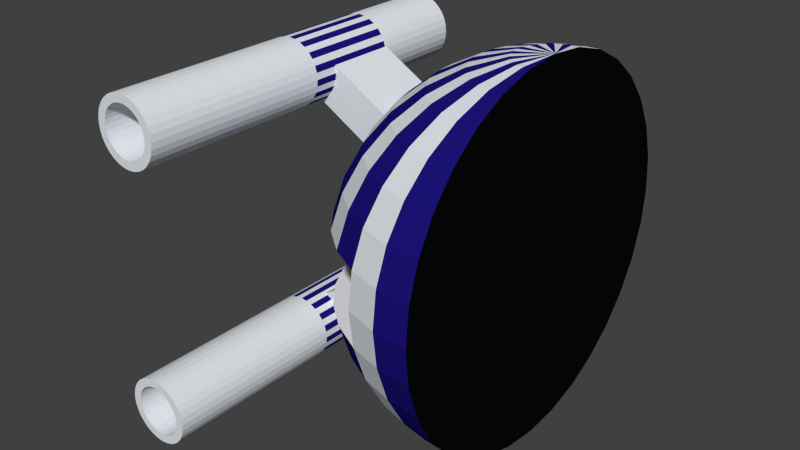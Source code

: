 # Source: RightSideOfGrundReal.blend  (saved by Blender 2.73.0; exported with 4.5.12 LTS)
import bpy
from mathutils import Matrix  # noqa: F401  (used for matrix-valued properties, if any)

bpy.ops.wm.read_factory_settings(use_empty=True)
scene = bpy.context.scene
scene.name = 'Scene'

# ---- collections
col_collection_1 = bpy.data.collections.new('Collection 1'); scene.collection.children.link(col_collection_1)

# ---- materials (node trees are filled in below, after node groups)
mat_body = bpy.data.materials.new('Body')
mat_body.alpha_threshold = 0.0
mat_body.use_transparent_shadow = False
mat_body.diffuse_color = (0.7743, 0.814, 0.855, 1.0)
mat_body.roughness = 0.5
mat_red = bpy.data.materials.new('red')
mat_red.alpha_threshold = 0.0
mat_red.use_transparent_shadow = False
mat_red.diffuse_color = (0.8, 0.01357, 0.01357, 1.0)
mat_red.roughness = 0.5
mat_black = bpy.data.materials.new('black')
mat_black.alpha_threshold = 0.0
mat_black.use_transparent_shadow = False
mat_black.diffuse_color = (0.003096, 0.003096, 0.003096, 1.0)
mat_black.roughness = 0.5
mat_navy = bpy.data.materials.new('navy')
mat_navy.alpha_threshold = 0.0
mat_navy.use_transparent_shadow = False
mat_navy.diffuse_color = (0.01234, 0.006934, 0.1902, 1.0)
mat_navy.roughness = 0.5

# ---- material node trees

# ---- world
world_world = bpy.data.worlds.new('World'); scene.world = world_world
world_world.color = (0.05088, 0.05088, 0.05088)
world_world.use_sun_shadow = False
world_world.sun_shadow_jitter_overblur = 0.0
world_world.cycles.sampling_method = 'MANUAL'
world_world.cycles.sample_map_resolution = 256

# ---- meshes
me_sphere_001 = bpy.data.meshes.new('Sphere.001')
me_sphere_001.from_pydata([(1.208, 3.576e-07, 0.9808), (1.02, 3.278e-07, 0.9239), (0.8474, 3.278e-07, 0.8315), (0.6958, 2.98e-07, 0.7071), (0.5715, 2.98e-07, 0.5556), (0.4791, 2.98e-07, 0.3827), (0.4222, 2.682e-07, 0.1951), (0.7438, -0.5556, 6.706e-08), (0.4222, 2.682e-07, -0.1951), (0.4791, 2.98e-07, -0.3827), (0.5715, 2.98e-07, -0.5556), (0.6958, 2.98e-07, -0.7071), (0.8474, 3.278e-07, -0.8315), (1.02, 3.278e-07, -0.9239), (1.208, 3.576e-07, -0.9808), (1.212, -0.03806, 0.9808), (1.028, -0.07466, 0.9239), (0.8581, -0.1084, 0.8315), (0.7094, -0.1379, 0.7071), (0.5875, -0.1622, 0.5556), (0.4968, -0.1802, 0.3827), (0.441, -0.1913, 0.1951), (0.7597, -0.5449, 0.1951), (0.441, -0.1913, -0.1951), (0.4968, -0.1802, -0.3827), (0.5875, -0.1622, -0.5556), (0.7094, -0.1379, -0.7071), (0.8581, -0.1084, -0.8315), (1.028, -0.07466, -0.9239), (1.212, -0.03806, -0.9808), (1.223, -0.07466, 0.9808), (1.049, -0.1464, 0.9239), (0.8897, -0.2126, 0.8315), (0.7497, -0.2706, 0.7071), (0.6348, -0.3182, 0.5556), (0.5494, -0.3536, 0.3827), (0.4968, -0.3753, 0.1951), (0.6691, -0.3753, -0.1951), (0.4968, -0.3753, -0.1951), (0.5494, -0.3536, -0.3827), (0.6348, -0.3182, -0.5556), (0.7497, -0.2706, -0.7071), (0.8897, -0.2126, -0.8315), (1.049, -0.1464, -0.9239), (1.223, -0.07466, -0.9808), (1.241, -0.1084, 0.9808), (1.085, -0.2126, 0.9239), (0.941, -0.3087, 0.8315), (0.815, -0.3928, 0.7071), (0.7116, -0.4619, 0.5556), (0.6348, -0.5133, 0.3827), (0.5875, -0.5449, 0.1951), (0.6513, -0.3827, 6.706e-08), (0.5875, -0.5449, -0.1951), (0.6348, -0.5133, -0.3827), (0.7116, -0.4619, -0.5556), (0.815, -0.3928, -0.7071), (0.941, -0.3087, -0.8315), (1.085, -0.2126, -0.9239), (1.241, -0.1084, -0.9808), (1.265, -0.1379, 0.9808), (1.132, -0.2706, 0.9239), (1.01, -0.3928, 0.8315), (0.903, -0.5, 0.7071), (0.815, -0.5879, 0.5556), (0.7497, -0.6533, 0.3827), (0.7094, -0.6935, 0.1951), (0.6691, -0.3753, 0.1951), (0.7094, -0.6935, -0.1951), (0.7497, -0.6533, -0.3827), (0.815, -0.5879, -0.5556), (0.903, -0.5, -0.7071), (1.01, -0.3928, -0.8315), (1.132, -0.2706, -0.9239), (1.265, -0.1379, -0.9808), (1.295, -0.1622, 0.9808), (1.19, -0.3182, 0.9239), (1.094, -0.4619, 0.8315), (1.01, -0.5879, 0.7071), (0.941, -0.6913, 0.5556), (0.8897, -0.7682, 0.3827), (0.8581, -0.8155, 0.1951), (0.6133, -0.1913, -0.1951), (0.8581, -0.8155, -0.1951), (0.8897, -0.7682, -0.3827), (0.941, -0.6913, -0.5556), (1.01, -0.5879, -0.7071), (1.094, -0.4619, -0.8315), (1.19, -0.3182, -0.9239), (1.295, -0.1622, -0.9808), (1.328, -0.1802, 0.9808), (1.257, -0.3536, 0.9239), (1.19, -0.5133, 0.8315), (1.132, -0.6533, 0.7071), (1.085, -0.7682, 0.5556), (1.049, -0.8536, 0.3827), (1.028, -0.9061, 0.1951), (1.02, -0.9239, 7.823e-08), (1.028, -0.9061, -0.1951), (1.049, -0.8536, -0.3827), (1.085, -0.7682, -0.5556), (1.132, -0.6533, -0.7071), (1.19, -0.5133, -0.8315), (1.257, -0.3536, -0.9239), (1.328, -0.1802, -0.9808), (1.365, -0.1913, 0.9808), (1.328, -0.3753, 0.9239), (1.295, -0.5449, 0.8315), (1.265, -0.6935, 0.7071), (1.241, -0.8155, 0.5556), (1.223, -0.9061, 0.3827), (1.212, -0.9619, 0.1951), (1.208, -0.9808, 7.823e-08), (1.212, -0.9619, -0.1951), (1.223, -0.9061, -0.3827), (1.241, -0.8155, -0.5556), (1.265, -0.6935, -0.7071), (1.295, -0.5449, -0.8315), (1.328, -0.3753, -0.9239), (1.365, -0.1913, -0.9808), (1.403, -0.1951, 0.9808), (1.403, -0.3827, 0.9239), (1.403, -0.5556, 0.8315), (1.403, -0.7071, 0.7071), (1.403, -0.8315, 0.5556), (1.403, -0.9239, 0.3827), (1.403, -0.9808, 0.1951), (1.403, -1.0, 7.823e-08), (1.403, -0.9808, -0.1951), (1.403, -0.9239, -0.3827), (1.403, -0.8315, -0.5556), (1.403, -0.7071, -0.7071), (1.403, -0.5556, -0.8315), (1.403, -0.3827, -0.9239), (1.403, -0.1951, -0.9808), (1.403, 3.576e-07, -1.0), (1.403, 0.1951, 0.9808), (1.403, 0.3827, 0.9239), (1.403, 0.5556, 0.8315), (1.403, 0.7071, 0.7071), (1.403, 0.8315, 0.5556), (1.403, 0.9239, 0.3827), (1.403, 0.9808, 0.1951), (1.403, 1.0, 7.823e-08), (1.403, 0.9808, -0.1951), (1.403, 0.9239, -0.3827), (1.403, 0.8315, -0.5556), (1.403, 0.7071, -0.7071), (1.403, 0.5556, -0.8315), (1.403, 0.3827, -0.9239), (1.403, 0.1951, -0.9808), (1.365, 0.1913, 0.9808), (1.328, 0.3753, 0.9239), (1.295, 0.5449, 0.8315), (1.265, 0.6935, 0.7071), (1.241, 0.8155, 0.5556), (1.223, 0.9061, 0.3827), (1.212, 0.9619, 0.1951), (1.208, 0.9808, 7.823e-08), (1.212, 0.9619, -0.1951), (1.223, 0.9061, -0.3827), (1.241, 0.8155, -0.5556), (1.265, 0.6935, -0.7071), (1.295, 0.5449, -0.8315), (1.328, 0.3753, -0.9239), (1.365, 0.1913, -0.9808), (1.328, 0.1802, 0.9808), (1.257, 0.3536, 0.9239), (1.19, 0.5133, 0.8315), (1.132, 0.6533, 0.7071), (1.085, 0.7682, 0.5556), (1.049, 0.8536, 0.3827), (1.028, 0.9061, 0.1951), (1.02, 0.9239, 7.823e-08), (1.028, 0.9061, -0.1951), (1.049, 0.8536, -0.3827), (1.085, 0.7682, -0.5556), (1.132, 0.6533, -0.7071), (1.19, 0.5133, -0.8315), (1.257, 0.3536, -0.9239), (1.328, 0.1802, -0.9808), (1.295, 0.1622, 0.9808), (1.19, 0.3182, 0.9239), (1.094, 0.4619, 0.8315), (1.01, 0.5879, 0.7071), (0.941, 0.6913, 0.5556), (0.8897, 0.7682, 0.3827), (0.8581, 0.8155, 0.1951), (0.5944, -0.1951, 6.706e-08), (0.8581, 0.8155, -0.1951), (0.8897, 0.7682, -0.3827), (0.941, 0.6913, -0.5556), (1.01, 0.5879, -0.7071), (1.094, 0.4619, -0.8315), (1.19, 0.3182, -0.9239), (1.295, 0.1622, -0.9808), (1.265, 0.138, 0.9808), (1.132, 0.2706, 0.9239), (1.01, 0.3928, 0.8315), (0.903, 0.5, 0.7071), (0.815, 0.5879, 0.5556), (0.7497, 0.6533, 0.3827), (0.7094, 0.6935, 0.1951), (0.6133, -0.1913, 0.1951), (0.7094, 0.6935, -0.1951), (0.7497, 0.6533, -0.3827), (0.815, 0.5879, -0.5556), (0.903, 0.5, -0.7071), (1.01, 0.3928, -0.8315), (1.132, 0.2706, -0.9239), (1.265, 0.138, -0.9808), (1.241, 0.1084, 0.9808), (1.085, 0.2126, 0.9239), (0.941, 0.3087, 0.8315), (0.815, 0.3928, 0.7071), (0.7116, 0.4619, 0.5556), (0.6348, 0.5133, 0.3827), (0.5875, 0.5449, 0.1951), (0.5944, 2.682e-07, -0.1951), (0.5875, 0.5449, -0.1951), (0.6348, 0.5133, -0.3827), (0.7116, 0.4619, -0.5556), (0.815, 0.3928, -0.7071), (0.941, 0.3087, -0.8315), (1.085, 0.2126, -0.9239), (1.241, 0.1084, -0.9808), (1.403, 4.768e-07, 1.0), (1.223, 0.07466, 0.9808), (1.049, 0.1464, 0.9239), (0.8897, 0.2126, 0.8315), (0.7497, 0.2706, 0.7071), (0.6348, 0.3182, 0.5556), (0.5494, 0.3536, 0.3827), (0.4968, 0.3753, 0.1951), (0.5752, 2.682e-07, 6.706e-08), (0.4968, 0.3753, -0.1951), (0.5494, 0.3536, -0.3827), (0.6348, 0.3182, -0.5556), (0.7497, 0.2706, -0.7071), (0.8897, 0.2126, -0.8315), (1.049, 0.1464, -0.9239), (1.223, 0.07466, -0.9808), (1.212, 0.03806, 0.9808), (1.028, 0.07466, 0.9239), (0.8581, 0.1084, 0.8315), (0.7094, 0.1379, 0.7071), (0.5875, 0.1622, 0.5556), (0.4968, 0.1802, 0.3827), (0.441, 0.1913, 0.1951), (0.5944, 2.682e-07, 0.1951), (0.441, 0.1913, -0.1951), (0.4968, 0.1802, -0.3827), (0.5875, 0.1622, -0.5556), (0.7094, 0.1379, -0.7071), (0.8581, 0.1084, -0.8315), (1.028, 0.07466, -0.9239), (1.212, 0.03806, -0.9808), (0.7283, -0.1868, 0.243), (0.7283, 0.1923, 0.243), (0.06007, 0.1923, 0.6288), (0.06007, -0.1868, 0.6288), (0.8387, -0.1868, 0.4342), (0.8387, 0.1923, 0.4342), (0.1705, 0.1923, 0.82), (0.1705, -0.1868, 0.82), (0.8387, -0.1868, -0.4375), (0.8387, 0.1923, -0.4375), (0.1705, 0.1923, -0.8233), (0.1705, -0.1868, -0.8233), (0.7283, -0.1868, -0.2463), (0.7283, 0.1923, -0.2463), (0.06007, 0.1923, -0.6321), (0.06007, -0.1868, -0.6321), (0.1152, -0.3154, 0.89), (0.1152, 0.1846, 0.89), (0.1152, 0.6846, 0.89), (0.1152, -1.315, 0.89), (0.08071, 0.6846, 0.8866), (0.08071, -1.315, 0.8866), (0.04756, 0.6846, 0.8765), (0.04756, -1.315, 0.8765), (0.01701, 0.6846, 0.8602), (0.01701, -1.315, 0.8602), (-0.009766, 0.6846, 0.8382), (-0.009766, -1.315, 0.8382), (-0.03174, 0.6846, 0.8114), (-0.03174, -1.315, 0.8114), (-0.04807, 0.6846, 0.7809), (-0.04807, -1.315, 0.7809), (-0.05813, 0.6846, 0.7478), (-0.05813, -1.315, 0.7478), (-0.06152, 0.6846, 0.7133), (-0.06152, -1.315, 0.7133), (-0.05813, 0.6846, 0.6788), (-0.05813, -1.315, 0.6788), (-0.04807, 0.6846, 0.6457), (-0.04807, -1.315, 0.6457), (-0.03174, 0.6846, 0.6151), (-0.03174, -1.315, 0.6151), (-0.009766, 0.6846, 0.5883), (-0.009766, -1.315, 0.5883), (0.01701, 0.6846, 0.5663), (0.01701, -1.315, 0.5663), (0.04756, 0.6846, 0.55), (0.04756, -1.315, 0.55), (0.08071, 0.6846, 0.54), (0.08071, -1.315, 0.54), (0.1152, 0.6846, 0.5366), (0.1152, -1.315, 0.5366), (0.1497, 0.6846, 0.54), (0.1497, -1.315, 0.54), (0.1828, 0.6846, 0.55), (0.1828, -1.315, 0.55), (0.2134, 0.6846, 0.5663), (0.2134, -1.315, 0.5663), (0.2401, 0.6846, 0.5883), (0.2401, -1.315, 0.5883), (0.2621, 0.6846, 0.6151), (0.2621, -1.315, 0.6151), (0.2784, 0.6846, 0.6457), (0.2784, -1.315, 0.6457), (0.2885, 0.6846, 0.6788), (0.2885, -1.315, 0.6788), (0.2919, 0.6846, 0.7133), (0.2919, -1.315, 0.7133), (0.2885, 0.6846, 0.7478), (0.2885, -1.315, 0.7478), (0.2784, 0.6846, 0.7809), (0.2784, -1.315, 0.7809), (0.2621, 0.6846, 0.8115), (0.2621, -1.315, 0.8115), (0.2401, 0.6846, 0.8382), (0.2401, -1.315, 0.8382), (0.2134, 0.6846, 0.8602), (0.2134, -1.315, 0.8602), (0.1828, 0.6846, 0.8765), (0.1828, -1.315, 0.8765), (0.1497, 0.6846, 0.8866), (0.1497, -1.315, 0.8866), (0.1152, -0.8154, 0.89), (0.08071, -0.8154, 0.8866), (0.08071, -0.3154, 0.8866), (0.08071, 0.1846, 0.8866), (0.04756, -0.8154, 0.8765), (0.04756, -0.3154, 0.8765), (0.04756, 0.1846, 0.8765), (0.01701, -0.8154, 0.8602), (0.01701, -0.3154, 0.8602), (0.01701, 0.1846, 0.8602), (-0.009766, -0.8154, 0.8382), (-0.009766, -0.3154, 0.8382), (-0.009766, 0.1846, 0.8382), (-0.03174, -0.8154, 0.8114), (-0.03174, -0.3154, 0.8114), (-0.03174, 0.1846, 0.8114), (-0.04807, -0.8154, 0.7809), (-0.04807, -0.3154, 0.7809), (-0.04807, 0.1846, 0.7809), (-0.05813, -0.8154, 0.7478), (-0.05813, -0.3154, 0.7478), (-0.05813, 0.1846, 0.7478), (-0.06152, -0.8154, 0.7133), (-0.06152, -0.3154, 0.7133), (-0.06152, 0.1846, 0.7133), (-0.05813, -0.8154, 0.6788), (-0.05813, -0.3154, 0.6788), (-0.05813, 0.1846, 0.6788), (-0.04807, -0.8154, 0.6457), (-0.04807, -0.3154, 0.6457), (-0.04807, 0.1846, 0.6457), (-0.03174, -0.8154, 0.6151), (-0.03174, -0.3154, 0.6151), (-0.03174, 0.1846, 0.6151), (-0.009766, -0.8154, 0.5883), (-0.009766, -0.3154, 0.5883), (-0.009766, 0.1846, 0.5883), (0.01701, -0.8154, 0.5663), (0.01701, -0.3154, 0.5663), (0.01701, 0.1846, 0.5663), (0.04756, -0.8154, 0.55), (0.04756, -0.3154, 0.55), (0.04756, 0.1846, 0.55), (0.08071, -0.8154, 0.54), (0.08071, -0.3154, 0.54), (0.08071, 0.1846, 0.54), (0.1152, -0.8154, 0.5366), (0.1152, -0.3154, 0.5366), (0.1152, 0.1846, 0.5366), (0.1497, -0.8154, 0.54), (0.1497, -0.3154, 0.54), (0.1497, 0.1846, 0.54), (0.1828, -0.8154, 0.55), (0.1828, -0.3154, 0.55), (0.1828, 0.1846, 0.55), (0.2134, -0.8154, 0.5663), (0.2134, -0.3154, 0.5663), (0.2134, 0.1846, 0.5663), (0.2401, -0.8154, 0.5883), (0.2401, -0.3154, 0.5883), (0.2401, 0.1846, 0.5883), (0.2621, -0.8154, 0.6151), (0.2621, -0.3154, 0.6151), (0.2621, 0.1846, 0.6151), (0.2784, -0.8154, 0.6457), (0.2784, -0.3154, 0.6457), (0.2784, 0.1846, 0.6457), (0.2885, -0.8154, 0.6788), (0.2885, -0.3154, 0.6788), (0.2885, 0.1846, 0.6788), (0.2919, -0.8154, 0.7133), (0.2919, -0.3154, 0.7133), (0.2919, 0.1846, 0.7133), (0.2885, -0.8154, 0.7478), (0.2885, -0.3154, 0.7478), (0.2885, 0.1846, 0.7478), (0.2784, -0.8154, 0.7809), (0.2784, -0.3154, 0.7809), (0.2784, 0.1846, 0.7809), (0.2621, -0.8154, 0.8115), (0.2621, -0.3154, 0.8115), (0.2621, 0.1846, 0.8115), (0.2401, -0.8154, 0.8382), (0.2401, -0.3154, 0.8382), (0.2401, 0.1846, 0.8382), (0.2134, -0.8154, 0.8602), (0.2134, -0.3154, 0.8602), (0.2134, 0.1846, 0.8602), (0.1828, -0.8154, 0.8765), (0.1828, -0.3154, 0.8765), (0.1828, 0.1846, 0.8765), (0.1497, -0.8154, 0.8866), (0.1497, -0.3154, 0.8866), (0.1497, 0.1846, 0.8866), (0.141, -0.2339, -0.6086), (0.1659, -0.2339, -0.6161), (0.1888, -0.2339, -0.6284), (0.2089, -0.2339, -0.6448), (0.2254, -0.2339, -0.6649), (0.2376, -0.2339, -0.6878), (0.2451, -0.2339, -0.7127), (0.2477, -0.2339, -0.7385), (0.2451, -0.2339, -0.7644), (0.2376, -0.2339, -0.7893), (0.2254, -0.2339, -0.8122), (0.2089, -0.2339, -0.8322), (0.1888, -0.2339, -0.8487), (0.1659, -0.2339, -0.861), (0.141, -0.2339, -0.8685), (0.1152, -0.2339, -0.8711), (0.08933, -0.2339, -0.8685), (0.06448, -0.2339, -0.861), (0.04157, -0.2339, -0.8487), (0.02149, -0.2339, -0.8322), (0.005009, -0.2339, -0.8122), (-0.007236, -0.2339, -0.7893), (-0.01478, -0.2339, -0.7644), (-0.01732, -0.2339, -0.7385), (-0.01478, -0.2339, -0.7127), (-0.007236, -0.2339, -0.6878), (0.005009, -0.2339, -0.6649), (0.02149, -0.2339, -0.6448), (0.04157, -0.2339, -0.6284), (0.06448, -0.2339, -0.6161), (0.08933, -0.2339, -0.6086), (0.1152, -0.2339, -0.606), (0.141, -1.315, -0.6086), (0.1659, -1.315, -0.6161), (0.1888, -1.315, -0.6284), (0.2089, -1.315, -0.6448), (0.2254, -1.315, -0.6649), (0.2376, -1.315, -0.6878), (0.2451, -1.315, -0.7127), (0.2477, -1.315, -0.7385), (0.2451, -1.315, -0.7644), (0.2376, -1.315, -0.7893), (0.2254, -1.315, -0.8122), (0.2089, -1.315, -0.8322), (0.1888, -1.315, -0.8487), (0.1659, -1.315, -0.861), (0.141, -1.315, -0.8685), (0.1152, -1.315, -0.8711), (0.08933, -1.315, -0.8685), (0.06448, -1.315, -0.861), (0.04157, -1.315, -0.8487), (0.02149, -1.315, -0.8322), (0.005009, -1.315, -0.8122), (-0.007236, -1.315, -0.7893), (-0.01478, -1.315, -0.7644), (-0.01732, -1.315, -0.7385), (-0.01478, -1.315, -0.7127), (-0.007236, -1.315, -0.6878), (0.005009, -1.315, -0.6649), (0.02149, -1.315, -0.6448), (0.04157, -1.315, -0.6284), (0.06448, -1.315, -0.6161), (0.08933, -1.315, -0.6086), (0.1152, -1.315, -0.606), (0.1497, 0.1846, -0.5652), (0.1497, -0.3154, -0.5652), (0.1497, -0.8154, -0.5652), (0.1828, 0.1846, -0.5753), (0.1828, -0.3154, -0.5753), (0.1828, -0.8154, -0.5753), (0.2134, 0.1846, -0.5916), (0.2134, -0.3154, -0.5916), (0.2134, -0.8154, -0.5916), (0.2401, 0.1846, -0.6136), (0.2401, -0.3154, -0.6136), (0.2401, -0.8154, -0.6136), (0.2621, 0.1846, -0.6404), (0.2621, -0.3154, -0.6404), (0.2621, -0.8154, -0.6404), (0.2784, 0.1846, -0.6709), (0.2784, -0.3154, -0.6709), (0.2784, -0.8154, -0.6709), (0.2885, 0.1846, -0.7041), (0.2885, -0.3154, -0.7041), (0.2885, -0.8154, -0.7041), (0.2919, 0.1846, -0.7385), (0.2919, -0.3154, -0.7385), (0.2919, -0.8154, -0.7385), (0.2885, 0.1846, -0.773), (0.2885, -0.3154, -0.773), (0.2885, -0.8154, -0.773), (0.2784, 0.1846, -0.8062), (0.2784, -0.3154, -0.8062), (0.2784, -0.8154, -0.8062), (0.2621, 0.1846, -0.8367), (0.2621, -0.3154, -0.8367), (0.2621, -0.8154, -0.8367), (0.2401, 0.1846, -0.8635), (0.2401, -0.3154, -0.8635), (0.2401, -0.8154, -0.8635), (0.2134, 0.1846, -0.8855), (0.2134, -0.3154, -0.8855), (0.2134, -0.8154, -0.8855), (0.1828, 0.1846, -0.9018), (0.1828, -0.3154, -0.9018), (0.1828, -0.8154, -0.9018), (0.1497, 0.1846, -0.9119), (0.1497, -0.3154, -0.9119), (0.1497, -0.8154, -0.9119), (0.1152, 0.1846, -0.9153), (0.1152, -0.3154, -0.9153), (0.1152, -0.8154, -0.9153), (0.08071, 0.1846, -0.9119), (0.08071, -0.3154, -0.9119), (0.08071, -0.8154, -0.9119), (0.04756, 0.1846, -0.9018), (0.04756, -0.3154, -0.9018), (0.04756, -0.8154, -0.9018), (0.01701, 0.1846, -0.8855), (0.01701, -0.3154, -0.8855), (0.01701, -0.8154, -0.8855), (-0.009766, 0.1846, -0.8635), (-0.009766, -0.3154, -0.8635), (-0.009766, -0.8154, -0.8635), (-0.03174, 0.1846, -0.8367), (-0.03174, -0.3154, -0.8367), (-0.03174, -0.8154, -0.8367), (-0.04807, 0.1846, -0.8062), (-0.04807, -0.3154, -0.8062), (-0.04807, -0.8154, -0.8062), (-0.05813, 0.1846, -0.773), (-0.05813, -0.3154, -0.773), (-0.05813, -0.8154, -0.773), (-0.06152, 0.1846, -0.7385), (-0.06152, -0.3154, -0.7385), (-0.06152, -0.8154, -0.7385), (-0.05813, 0.1846, -0.7041), (-0.05813, -0.3154, -0.7041), (-0.05813, -0.8154, -0.7041), (-0.04807, 0.1846, -0.6709), (-0.04807, -0.3154, -0.6709), (-0.04807, -0.8154, -0.6709), (-0.03174, 0.1846, -0.6404), (-0.03174, -0.3154, -0.6404), (-0.03174, -0.8154, -0.6404), (-0.009766, 0.1846, -0.6136), (-0.009766, -0.3154, -0.6136), (-0.009766, -0.8154, -0.6136), (0.01701, 0.1846, -0.5916), (0.01701, -0.3154, -0.5916), (0.01701, -0.8154, -0.5916), (0.04756, 0.1846, -0.5753), (0.04756, -0.3154, -0.5753), (0.04756, -0.8154, -0.5753), (0.08071, 0.1846, -0.5652), (0.08071, -0.3154, -0.5652), (0.08071, -0.8154, -0.5652), (0.1152, -0.8154, -0.5618), (0.1497, -1.315, -0.5652), (0.1497, 0.6846, -0.5652), (0.1152, -1.315, 0.8458), (0.08933, -1.315, 0.8432), (0.06448, -1.315, 0.8357), (0.04157, -1.315, 0.8235), (0.02149, -1.315, 0.807), (0.005009, -1.315, 0.7869), (-0.007236, -1.315, 0.764), (-0.01478, -1.315, 0.7391), (-0.01732, -1.315, 0.7133), (-0.01478, -1.315, 0.6874), (-0.007236, -1.315, 0.6626), (0.005009, -1.315, 0.6397), (0.02149, -1.315, 0.6196), (0.04157, -1.315, 0.6031), (0.06448, -1.315, 0.5909), (0.08933, -1.315, 0.5833), (0.1152, -1.315, 0.5808), (0.141, -1.315, 0.5833), (0.1659, -1.315, 0.5909), (0.1888, -1.315, 0.6031), (0.2089, -1.315, 0.6196), (0.2254, -1.315, 0.6397), (0.2376, -1.315, 0.6626), (0.2451, -1.315, 0.6874), (0.2477, -1.315, 0.7133), (0.2451, -1.315, 0.7391), (0.2376, -1.315, 0.764), (0.2254, -1.315, 0.7869), (0.2089, -1.315, 0.807), (0.1888, -1.315, 0.8235), (0.1659, -1.315, 0.8357), (0.141, -1.315, 0.8432), (0.1152, -0.2339, 0.8458), (0.08933, -0.2339, 0.8432), (0.06448, -0.2339, 0.8357), (0.04157, -0.2339, 0.8235), (0.02149, -0.2339, 0.807), (0.005009, -0.2339, 0.7869), (-0.007236, -0.2339, 0.764), (-0.01478, -0.2339, 0.7391), (-0.01732, -0.2339, 0.7133), (-0.01478, -0.2339, 0.6874), (-0.007236, -0.2339, 0.6626), (0.005009, -0.2339, 0.6397), (0.02149, -0.2339, 0.6196), (0.04157, -0.2339, 0.6031), (0.06448, -0.2339, 0.5909), (0.08933, -0.2339, 0.5833), (0.1152, -0.2339, 0.5808), (0.141, -0.2339, 0.5833), (0.1659, -0.2339, 0.5909), (0.1888, -0.2339, 0.6031), (0.2089, -0.2339, 0.6196), (0.2254, -0.2339, 0.6397), (0.2376, -0.2339, 0.6626), (0.2451, -0.2339, 0.6874), (0.2477, -0.2339, 0.7133), (0.2451, -0.2339, 0.7391), (0.2376, -0.2339, 0.764), (0.2254, -0.2339, 0.7869), (0.2089, -0.2339, 0.807), (0.1888, -0.2339, 0.8235), (0.1659, -0.2339, 0.8357), (0.141, -0.2339, 0.8432), (0.1828, -1.315, -0.5753), (0.1828, 0.6846, -0.5753), (0.2134, -1.315, -0.5916), (0.2134, 0.6846, -0.5916), (0.2401, -1.315, -0.6136), (0.2401, 0.6846, -0.6136), (0.2621, -1.315, -0.6404), (0.2621, 0.6846, -0.6404), (0.2784, -1.315, -0.6709), (0.2784, 0.6846, -0.6709), (0.2885, -1.315, -0.7041), (0.2885, 0.6846, -0.7041), (0.2919, -1.315, -0.7385), (0.2919, 0.6846, -0.7385), (0.2885, -1.315, -0.773), (0.2885, 0.6846, -0.773), (0.2784, -1.315, -0.8062), (0.2784, 0.6846, -0.8062), (0.2621, -1.315, -0.8367), (0.2621, 0.6846, -0.8367), (0.2401, -1.315, -0.8635), (0.2401, 0.6846, -0.8635), (0.2134, -1.315, -0.8855), (0.2134, 0.6846, -0.8855), (0.1828, -1.315, -0.9018), (0.1828, 0.6846, -0.9018), (0.1497, -1.315, -0.9119), (0.1497, 0.6846, -0.9119), (0.1152, -1.315, -0.9153), (0.1152, 0.6846, -0.9153), (0.08071, -1.315, -0.9119), (0.08071, 0.6846, -0.9119), (0.04756, -1.315, -0.9018), (0.04756, 0.6846, -0.9018), (0.01701, -1.315, -0.8855), (0.01701, 0.6846, -0.8855), (-0.009766, -1.315, -0.8635), (-0.009766, 0.6846, -0.8635), (-0.03174, -1.315, -0.8367), (-0.03174, 0.6846, -0.8367), (-0.04807, -1.315, -0.8062), (-0.04807, 0.6846, -0.8062), (-0.05813, -1.315, -0.773), (-0.05813, 0.6846, -0.773), (-0.06152, -1.315, -0.7385), (-0.06152, 0.6846, -0.7385), (-0.05813, -1.315, -0.7041), (-0.05813, 0.6846, -0.7041), (-0.04807, -1.315, -0.6709), (-0.04807, 0.6846, -0.6709), (-0.03174, -1.315, -0.6404), (-0.03174, 0.6846, -0.6404), (-0.009766, -1.315, -0.6136), (-0.009766, 0.6846, -0.6136), (0.01701, -1.315, -0.5916), (0.01701, 0.6846, -0.5916), (0.04756, -1.315, -0.5753), (0.04756, 0.6846, -0.5753), (0.08071, -1.315, -0.5652), (0.08071, 0.6846, -0.5652), (0.1152, -1.315, -0.5618), (0.1152, 0.6846, -0.5618), (0.1152, 0.1846, -0.5618), (0.1152, -0.3154, -0.5618), (-0.05813, -1.132, 0.7478), (-0.05813, -1.071, 0.7478), (-0.06152, -1.156, 0.7133), (-0.06152, -1.047, 0.7133), (-0.05813, -1.126, 0.6788), (-0.05813, -1.072, 0.6788), (-0.05973, -1.055, 0.7314), (-0.05969, -1.148, 0.6866), (-0.05513, -1.103, 0.6689), (-0.05953, -1.054, 0.6931), (-0.0554, -1.102, 0.7567), (-0.05959, -1.148, 0.7329), (-0.05813, -0.7008, 0.7478), (-0.05813, -0.6402, 0.7478), (-0.06152, -0.7255, 0.7133), (-0.06152, -0.6162, 0.7133), (-0.05813, -0.6952, 0.6788), (-0.05813, -0.641, 0.6788), (-0.05973, -0.6242, 0.7314), (-0.05969, -0.7167, 0.6866), (-0.05513, -0.6721, 0.6689), (-0.05953, -0.6234, 0.6931), (-0.0554, -0.6713, 0.7567), (-0.05959, -0.7167, 0.7329), (-0.01843, -0.7008, 0.7477), (-0.01843, -0.6402, 0.7477), (-0.02183, -0.7255, 0.7132), (-0.02183, -0.6162, 0.7132), (-0.01843, -0.6953, 0.6788), (-0.01843, -0.641, 0.6788), (-0.02004, -0.6242, 0.7314), (-0.01999, -0.7168, 0.6866), (-0.01543, -0.6722, 0.6689), (-0.01984, -0.6234, 0.6931), (-0.0157, -0.6714, 0.7567), (-0.01989, -0.7168, 0.7329), (-0.05813, -0.7008, 0.7478), (-0.05813, -0.6402, 0.7478), (-0.06152, -0.7255, 0.7133), (-0.06152, -0.6162, 0.7133), (-0.05813, -0.6952, 0.6788), (-0.05813, -0.641, 0.6788), (-0.05973, -0.6242, 0.7314), (-0.05969, -0.7167, 0.6866), (-0.05513, -0.6721, 0.6689), (-0.05953, -0.6234, 0.6931), (-0.0554, -0.6713, 0.7567), (-0.05959, -0.7167, 0.7329), (-0.05813, -0.9136, 0.6788), (-0.05813, -0.8603, 0.6788), (-0.05813, -0.9191, 0.7478), (-0.05813, -0.8585, 0.7478), (-0.06152, -0.9442, 0.7133), (-0.06152, -0.9438, 0.7133), (-0.06152, -0.8345, 0.7133), (-0.0589, -0.9351, 0.6866), (-0.05974, -0.8425, 0.7314), (-0.05953, -0.8417, 0.6931), (-0.0554, -0.8897, 0.7567), (-0.05504, -0.8903, 0.6686), (-0.05958, -0.9351, 0.7329), (-0.05938, -0.6277, 0.735), (-0.05922, -0.6242, 0.7314), (-0.05813, -0.7008, 0.7478), (-0.05813, -0.6409, 0.7478), (-0.05938, -0.6277, 0.735), (-0.05813, -0.6951, 0.6788), (-0.05813, -0.6413, 0.6788), (-0.05712, -0.6514, 0.6755), (-0.05758, -0.691, 0.677), (-0.05712, -0.6514, 0.6755), (-0.05813, -0.641, 0.7478), (-0.05758, -0.691, 0.677), (-0.06152, -0.7255, 0.7133), (-0.06152, -0.616, 0.7133), (-0.05813, -0.6951, 0.6788), (-0.05813, -0.6413, 0.6788), (-0.06088, -0.6162, 0.7133), (-0.05785, -0.6952, 0.6788), (-0.05972, -0.6242, 0.7316), (-0.05506, -0.6721, 0.6687), (-0.05889, -0.7169, 0.6866), (-0.05895, -0.6243, 0.7316), (-0.05961, -0.717, 0.7327), (-0.0554, -0.6713, 0.7567), (-0.05953, -0.6234, 0.6931), (-0.01506, -1.132, 0.7477), (-0.01506, -1.071, 0.7477), (-0.01845, -1.156, 0.7133), (-0.01845, -1.047, 0.7133), (-0.01506, -1.126, 0.6788), (-0.01506, -1.072, 0.6788), (-0.01667, -1.055, 0.7314), (-0.01662, -1.148, 0.6866), (-0.01206, -1.103, 0.6689), (-0.01647, -1.054, 0.6931), (-0.01233, -1.102, 0.7567), (-0.01652, -1.148, 0.7329), (-0.01506, -0.7008, 0.7477), (-0.01845, -0.7255, 0.7133), (-0.01845, -0.6162, 0.7133), (-0.01506, -0.6952, 0.6788), (-0.01667, -0.6242, 0.7314), (-0.01662, -0.7167, 0.6866), (-0.01206, -0.6721, 0.6689), (-0.01647, -0.6234, 0.6931), (-0.01233, -0.6713, 0.7567), (-0.01652, -0.7167, 0.7329), (-0.01506, -0.9136, 0.6788), (-0.01506, -0.8603, 0.6788), (-0.01506, -0.9191, 0.7477), (-0.01506, -0.8585, 0.7477), (-0.01845, -0.9442, 0.7133), (-0.01845, -0.9438, 0.7133), (-0.01845, -0.8345, 0.7133), (-0.01583, -0.9351, 0.6866), (-0.01667, -0.8425, 0.7314), (-0.01647, -0.8417, 0.6931), (-0.01233, -0.8897, 0.7567), (-0.01198, -0.8903, 0.6686), (-0.01652, -0.9351, 0.7329), (-0.01631, -0.6277, 0.735), (-0.01405, -0.6514, 0.6755), (-0.01451, -0.691, 0.677), (-0.01506, -0.641, 0.7477), (-0.01506, -0.6951, 0.6788), (-0.01506, -0.6413, 0.6788), (-0.01478, -0.7008, 0.7477), (-0.01478, -0.6409, 0.7477), (-0.01478, -0.6951, 0.6788), (-0.01478, -0.6413, 0.6788), (-0.01817, -0.7255, 0.7133), (-0.01817, -0.616, 0.7133), (-0.01637, -0.6242, 0.7316), (-0.01171, -0.6721, 0.6687), (-0.01554, -0.7169, 0.6866), (-0.01626, -0.717, 0.7327), (-0.01205, -0.6713, 0.7567), (-0.01618, -0.6234, 0.6931), (-0.05813, -1.132, -0.7041), (-0.05813, -1.071, -0.7041), (-0.06152, -1.156, -0.7385), (-0.06152, -1.047, -0.7385), (-0.05813, -1.126, -0.773), (-0.05813, -1.072, -0.773), (-0.05973, -1.055, -0.7204), (-0.05969, -1.148, -0.7652), (-0.05513, -1.103, -0.7829), (-0.05953, -1.054, -0.7587), (-0.0554, -1.102, -0.6951), (-0.05959, -1.148, -0.7189), (-0.05813, -0.9136, -0.773), (-0.05813, -0.8603, -0.773), (-0.05813, -0.9191, -0.7041), (-0.05813, -0.8585, -0.7041), (-0.06152, -0.9442, -0.7385), (-0.06152, -0.9438, -0.7385), (-0.06152, -0.8345, -0.7385), (-0.0589, -0.9351, -0.7652), (-0.05974, -0.8425, -0.7204), (-0.05953, -0.8417, -0.7587), (-0.0554, -0.8897, -0.6951), (-0.05504, -0.8903, -0.7832), (-0.05958, -0.9351, -0.7189), (-0.05813, -0.7008, -0.7041), (-0.05813, -0.6409, -0.7041), (-0.05813, -0.6951, -0.773), (-0.05813, -0.6413, -0.773), (-0.06152, -0.7255, -0.7385), (-0.06152, -0.616, -0.7385), (-0.05972, -0.6242, -0.7202), (-0.05506, -0.6721, -0.7831), (-0.05889, -0.7169, -0.7652), (-0.05961, -0.717, -0.7191), (-0.0554, -0.6713, -0.6951), (-0.05953, -0.6234, -0.7587), (-0.01506, -1.132, -0.7041), (-0.01506, -1.071, -0.7041), (-0.01845, -1.156, -0.7385), (-0.01845, -1.047, -0.7385), (-0.01506, -1.126, -0.773), (-0.01506, -1.072, -0.773), (-0.01667, -1.055, -0.7204), (-0.01662, -1.148, -0.7652), (-0.01206, -1.103, -0.7829), (-0.01647, -1.054, -0.7587), (-0.01233, -1.102, -0.6951), (-0.01652, -1.148, -0.7189), (-0.01506, -0.9136, -0.773), (-0.01506, -0.8603, -0.773), (-0.01506, -0.9191, -0.7041), (-0.01506, -0.8585, -0.7041), (-0.01845, -0.9442, -0.7385), (-0.01845, -0.9438, -0.7385), (-0.01845, -0.8345, -0.7385), (-0.01583, -0.9351, -0.7652), (-0.01667, -0.8425, -0.7204), (-0.01647, -0.8417, -0.7587), (-0.01233, -0.8897, -0.6951), (-0.01198, -0.8903, -0.7832), (-0.01652, -0.9351, -0.7189), (-0.01478, -0.7008, -0.7041), (-0.01478, -0.6409, -0.7041), (-0.01478, -0.6951, -0.773), (-0.01478, -0.6413, -0.773), (-0.01817, -0.7255, -0.7385), (-0.01817, -0.616, -0.7385), (-0.01637, -0.6242, -0.7202), (-0.01171, -0.6721, -0.7831), (-0.01554, -0.7169, -0.7652), (-0.01626, -0.717, -0.7191), (-0.01205, -0.6713, -0.6951), (-0.01618, -0.6234, -0.7587), (0.519, 2.682e-07, 0.1951), (0.519, 2.682e-07, -0.1951), (0.5378, -0.1913, 0.1951), (0.5378, -0.1913, -0.1951), (0.5937, -0.3753, 0.1951), (0.5937, -0.3753, -0.1951), (0.6843, -0.5449, 0.1951), (0.6843, -0.5449, -0.1951), (0.8063, -0.6935, 0.1951), (0.8063, -0.6935, -0.1951), (0.9549, -0.8155, 0.1951), (0.9549, -0.8155, -0.1951), (1.124, -0.9061, 0.1951), (1.117, -0.9239, 7.078e-08), (1.124, -0.9061, -0.1951), (1.124, 0.9061, 0.1951), (1.117, 0.9239, 7.078e-08), (1.124, 0.9061, -0.1951), (0.9549, 0.8155, 0.1951), (0.9549, 0.8155, -0.1951), (0.8063, 0.6935, 0.1951), (0.8063, 0.6935, -0.1951), (0.6843, 0.5449, 0.1951), (0.6843, 0.5449, -0.1951), (0.5937, 0.3753, 0.1951), (0.5937, 0.3753, -0.1951), (0.5378, 0.1913, 0.1951), (0.5378, 0.1913, -0.1951), (0.7597, -0.5449, -0.1951), (0.8817, -0.6935, 0.1951), (0.8681, -0.7071, 6.706e-08), (0.8817, -0.6935, -0.1951), (1.03, -0.8155, 0.1951), (1.02, -0.8315, 6.706e-08), (1.03, -0.8155, -0.1951), (1.2, -0.9061, 0.1951), (1.193, -0.9239, 6.706e-08), (1.2, -0.9061, -0.1951), (1.2, 0.9061, 0.1951), (1.193, 0.9239, 6.706e-08), (1.2, 0.9061, -0.1951), (1.03, 0.8155, 0.1951), (1.02, 0.8315, 6.706e-08), (1.03, 0.8155, -0.1951), (0.8817, 0.6935, 0.1951), (0.8681, 0.7071, 6.706e-08), (0.8817, 0.6935, -0.1951), (0.7597, 0.5449, 0.1951), (0.7438, 0.5556, 6.706e-08), (0.7597, 0.5449, -0.1951), (0.6691, 0.3753, 0.1951), (0.6513, 0.3827, 6.706e-08), (0.6691, 0.3753, -0.1951), (0.6133, 0.1913, 0.1951), (0.5944, 0.1951, 6.706e-08), (0.6133, 0.1913, -0.1951)], [], [(3, 18, 17, 2), (14, 29, 28, 13), (1, 16, 15, 0), (12, 27, 26, 11), (10, 25, 24, 9), (174, 951, 950, 173), (6, 21, 20, 5), (4, 19, 18, 3), (2, 17, 16, 1), (13, 28, 27, 12), (11, 26, 25, 10), (9, 24, 23, 8), (53, 941, 939, 38), (5, 20, 19, 4), (24, 39, 38, 23), (204, 955, 953, 189), (20, 35, 34, 19), (18, 33, 32, 17), (29, 44, 43, 28), (16, 31, 30, 15), (27, 42, 41, 26), (25, 40, 39, 24), (250, 961, 959, 235), (21, 36, 35, 20), (19, 34, 33, 18), (17, 32, 31, 16), (28, 43, 42, 27), (26, 41, 40, 25), (39, 54, 53, 38), (97, 947, 948, 98), (35, 50, 49, 34), (33, 48, 47, 32), (44, 59, 58, 43), (31, 46, 45, 30), (42, 57, 56, 41), (40, 55, 54, 39), (36, 938, 940, 51), (36, 51, 50, 35), (34, 49, 48, 33), (32, 47, 46, 31), (43, 58, 57, 42), (41, 56, 55, 40), (54, 69, 68, 53), (187, 952, 954, 202), (50, 65, 64, 49), (48, 63, 62, 47), (59, 74, 73, 58), (46, 61, 60, 45), (57, 72, 71, 56), (55, 70, 69, 54), (233, 958, 960, 248), (51, 66, 65, 50), (49, 64, 63, 48), (47, 62, 61, 46), (58, 73, 72, 57), (56, 71, 70, 55), (69, 84, 83, 68), (38, 939, 937, 23), (65, 80, 79, 64), (63, 78, 77, 62), (74, 89, 88, 73), (61, 76, 75, 60), (72, 87, 86, 71), (70, 85, 84, 69), (189, 953, 951, 174), (66, 81, 80, 65), (64, 79, 78, 63), (62, 77, 76, 61), (73, 88, 87, 72), (71, 86, 85, 70), (84, 99, 98, 83), (235, 959, 957, 219), (80, 95, 94, 79), (78, 93, 92, 77), (89, 104, 103, 88), (76, 91, 90, 75), (87, 102, 101, 86), (85, 100, 99, 84), (8, 935, 961, 250), (81, 96, 95, 80), (79, 94, 93, 78), (77, 92, 91, 76), (88, 103, 102, 87), (86, 101, 100, 85), (99, 114, 113, 98), (97, 112, 111, 96), (95, 110, 109, 94), (93, 108, 107, 92), (104, 119, 118, 103), (91, 106, 105, 90), (102, 117, 116, 101), (100, 115, 114, 99), (98, 113, 112, 97), (96, 111, 110, 95), (94, 109, 108, 93), (92, 107, 106, 91), (103, 118, 117, 102), (101, 116, 115, 100), (114, 129, 128, 113), (112, 127, 126, 111), (110, 125, 124, 109), (108, 123, 122, 107), (119, 134, 133, 118), (106, 121, 120, 105), (117, 132, 131, 116), (115, 130, 129, 114), (113, 128, 127, 112), (111, 126, 125, 110), (109, 124, 123, 108), (107, 122, 121, 106), (118, 133, 132, 117), (116, 131, 130, 115), (145, 160, 159, 144), (143, 158, 157, 142), (141, 156, 155, 140), (139, 154, 153, 138), (150, 165, 164, 149), (137, 152, 151, 136), (148, 163, 162, 147), (146, 161, 160, 145), (144, 159, 158, 143), (142, 157, 156, 141), (140, 155, 154, 139), (138, 153, 152, 137), (149, 164, 163, 148), (147, 162, 161, 146), (160, 175, 174, 159), (158, 173, 172, 157), (156, 171, 170, 155), (154, 169, 168, 153), (165, 180, 179, 164), (152, 167, 166, 151), (163, 178, 177, 162), (161, 176, 175, 160), (159, 174, 173, 158), (157, 172, 171, 156), (155, 170, 169, 154), (153, 168, 167, 152), (164, 179, 178, 163), (162, 177, 176, 161), (175, 190, 189, 174), (21, 936, 938, 36), (171, 186, 185, 170), (169, 184, 183, 168), (180, 195, 194, 179), (167, 182, 181, 166), (178, 193, 192, 177), (176, 191, 190, 175), (23, 937, 935, 8), (172, 187, 186, 171), (170, 185, 184, 169), (168, 183, 182, 167), (179, 194, 193, 178), (177, 192, 191, 176), (190, 205, 204, 189), (172, 949, 952, 187), (186, 201, 200, 185), (184, 199, 198, 183), (195, 210, 209, 194), (182, 197, 196, 181), (193, 208, 207, 192), (191, 206, 205, 190), (217, 956, 958, 233), (187, 202, 201, 186), (185, 200, 199, 184), (183, 198, 197, 182), (194, 209, 208, 193), (192, 207, 206, 191), (205, 220, 219, 204), (248, 960, 934, 6), (201, 216, 215, 200), (199, 214, 213, 198), (210, 225, 224, 209), (197, 212, 211, 196), (208, 223, 222, 207), (206, 221, 220, 205), (6, 934, 936, 21), (202, 217, 216, 201), (200, 215, 214, 199), (198, 213, 212, 197), (209, 224, 223, 208), (207, 222, 221, 206), (220, 236, 235, 219), (173, 950, 949, 172), (216, 232, 231, 215), (214, 230, 229, 213), (225, 241, 240, 224), (212, 228, 227, 211), (223, 239, 238, 222), (221, 237, 236, 220), (98, 948, 945, 83), (217, 233, 232, 216), (215, 231, 230, 214), (213, 229, 228, 212), (224, 240, 239, 223), (222, 238, 237, 221), (236, 251, 250, 235), (81, 944, 946, 96), (232, 247, 246, 231), (230, 245, 244, 229), (241, 256, 255, 240), (228, 243, 242, 227), (239, 254, 253, 238), (237, 252, 251, 236), (96, 946, 947, 97), (233, 248, 247, 232), (231, 246, 245, 230), (229, 244, 243, 228), (240, 255, 254, 239), (238, 253, 252, 237), (135, 29, 14), (0, 15, 226), (135, 44, 29), (15, 30, 226), (135, 59, 44), (30, 45, 226), (135, 74, 59), (45, 60, 226), (135, 89, 74), (60, 75, 226), (135, 104, 89), (75, 90, 226), (135, 119, 104), (90, 105, 226), (135, 134, 119), (105, 120, 226), (135, 165, 150), (136, 151, 226), (135, 180, 165), (151, 166, 226), (135, 195, 180), (166, 181, 226), (135, 210, 195), (181, 196, 226), (135, 225, 210), (196, 211, 226), (135, 241, 225), (211, 227, 226), (135, 256, 241), (227, 242, 226), (251, 9, 8, 250), (83, 945, 943, 68), (247, 5, 4, 246), (245, 3, 2, 244), (256, 14, 13, 255), (243, 1, 0, 242), (254, 12, 11, 253), (252, 10, 9, 251), (66, 942, 944, 81), (248, 6, 5, 247), (246, 4, 3, 245), (135, 14, 256), (244, 2, 1, 243), (255, 13, 12, 254), (242, 0, 226), (253, 11, 10, 252), (121, 122, 123, 124, 125, 126, 127, 128, 129, 130, 131, 132, 133, 134, 135, 150, 149, 148, 147, 146, 145, 144, 143, 142, 141, 140, 139, 138, 137, 136, 226, 120), (261, 257, 258, 262), (262, 258, 259, 263), (263, 259, 260, 264), (264, 260, 257, 261), (257, 260, 259, 258), (264, 261, 262, 263), (269, 265, 266, 270), (270, 266, 267, 271), (271, 267, 268, 272), (272, 268, 265, 269), (265, 268, 267, 266), (272, 269, 270, 271), (297, 299, 375, 372), (404, 407, 406, 403), (339, 340, 278, 276), (372, 375, 374, 371), (405, 408, 407, 404), (340, 343, 280, 278), (375, 378, 377, 374), (319, 321, 408, 405), (343, 346, 282, 280), (299, 301, 378, 375), (407, 410, 409, 406), (346, 349, 284, 282), (377, 380, 379, 376), (408, 411, 410, 407), (349, 352, 286, 284), (378, 381, 380, 377), (321, 323, 411, 408), (352, 355, 288, 286), (301, 303, 381, 378), (410, 413, 412, 409), (763, 823, 821, 760), (380, 383, 382, 379), (411, 414, 413, 410), (777, 837, 832, 772), (381, 384, 383, 380), (323, 325, 414, 411), (721, 807, 818, 732), (303, 305, 384, 381), (413, 416, 415, 412), (765, 825, 844, 790), (383, 386, 385, 382), (414, 417, 416, 413), (367, 370, 298, 296), (384, 387, 386, 383), (325, 327, 417, 414), (370, 373, 300, 298), (305, 307, 387, 384), (416, 419, 418, 415), (373, 376, 302, 300), (386, 389, 388, 385), (417, 420, 419, 416), (376, 379, 304, 302), (387, 390, 389, 386), (327, 329, 420, 417), (379, 382, 306, 304), (307, 309, 390, 387), (419, 422, 421, 418), (382, 385, 308, 306), (389, 392, 391, 388), (420, 423, 422, 419), (385, 388, 310, 308), (390, 393, 392, 389), (329, 331, 423, 420), (388, 391, 312, 310), (309, 311, 393, 390), (422, 425, 424, 421), (391, 394, 314, 312), (392, 395, 394, 391), (423, 426, 425, 422), (394, 397, 316, 314), (393, 396, 395, 392), (331, 333, 426, 423), (397, 400, 318, 316), (311, 313, 396, 393), (425, 428, 427, 424), (400, 403, 320, 318), (395, 398, 397, 394), (426, 429, 428, 425), (403, 406, 322, 320), (396, 399, 398, 395), (333, 335, 429, 426), (406, 409, 324, 322), (313, 315, 399, 396), (431, 273, 339, 430), (409, 412, 326, 324), (398, 401, 400, 397), (432, 274, 273, 431), (412, 415, 328, 326), (399, 402, 401, 398), (337, 275, 274, 432), (415, 418, 330, 328), (315, 317, 402, 399), (428, 431, 430, 427), (418, 421, 332, 330), (401, 404, 403, 400), (429, 432, 431, 428), (421, 424, 334, 332), (402, 405, 404, 401), (335, 337, 432, 429), (424, 427, 336, 334), (320, 615, 614, 318), (430, 339, 276, 338), (427, 430, 338, 336), (374, 377, 376, 373), (317, 319, 405, 402), (275, 337, 335, 333, 331, 329, 327, 325, 323, 321, 319, 317, 315, 313, 311, 309, 307, 305, 303, 301, 299, 297, 295, 293, 291, 289, 287, 285, 283, 281, 279, 277), (371, 374, 373, 370), (295, 297, 372, 369), (369, 372, 371, 368), (368, 371, 370, 367), (293, 295, 369, 366), (366, 369, 368, 365), (806, 859, 853, 795), (291, 293, 366, 363), (363, 366, 365, 362), (788, 851, 859, 806), (289, 291, 363, 360), (360, 363, 362, 359), (794, 852, 856, 802), (287, 289, 360, 357), (357, 360, 359, 356), (785, 849, 858, 805), (285, 287, 357, 354), (354, 357, 356, 353), (353, 356, 355, 352), (283, 285, 354, 351), (351, 354, 353, 350), (350, 353, 352, 349), (281, 283, 351, 348), (348, 351, 350, 347), (347, 350, 349, 346), (279, 281, 348, 345), (345, 348, 347, 344), (344, 347, 346, 343), (277, 279, 345, 342), (342, 345, 344, 341), (341, 344, 343, 340), (275, 277, 342, 274), (274, 342, 341, 273), (273, 341, 340, 339), (862, 867, 864, 699, 701), (881, 918, 915, 878), (485, 453, 454, 486), (474, 442, 443, 475), (483, 451, 452, 484), (494, 462, 463, 495), (472, 440, 441, 473), (481, 449, 450, 482), (492, 460, 461, 493), (470, 438, 439, 471), (490, 458, 459, 491), (479, 447, 448, 480), (468, 436, 437, 469), (488, 456, 457, 489), (477, 445, 446, 478), (466, 434, 435, 467), (486, 454, 455, 487), (475, 443, 444, 476), (496, 464, 433, 465), (484, 452, 453, 485), (495, 463, 464, 496), (473, 441, 442, 474), (482, 450, 451, 483), (493, 461, 462, 494), (471, 439, 440, 472), (480, 448, 449, 481), (491, 459, 460, 492), (469, 437, 438, 470), (489, 457, 458, 490), (478, 446, 447, 479), (467, 435, 436, 468), (487, 455, 456, 488), (476, 444, 445, 477), (463, 462, 461, 460, 459, 458, 457, 456, 455, 454, 453, 452, 451, 450, 449, 448, 447, 446, 445, 444, 443, 442, 441, 440, 439, 438, 437, 436, 435, 434, 433, 464), (703, 489, 490, 705), (681, 478, 479, 683), (659, 467, 468, 661), (689, 482, 483, 691), (711, 493, 494, 713), (715, 495, 496, 717), (667, 471, 472, 669), (717, 496, 465, 591), (697, 486, 487, 699), (675, 475, 476, 677), (705, 490, 491, 707), (683, 479, 480, 685), (661, 468, 469, 663), (691, 483, 484, 693), (713, 494, 495, 715), (669, 472, 473, 671), (699, 487, 488, 701), (677, 476, 477, 679), (591, 465, 466, 657), (685, 480, 481, 687), (707, 491, 492, 709), (663, 469, 470, 665), (693, 484, 485, 695), (671, 473, 474, 673), (701, 488, 489, 703), (679, 477, 478, 681), (657, 466, 467, 659), (687, 481, 482, 689), (709, 492, 493, 711), (665, 470, 471, 667), (695, 485, 486, 697), (465, 433, 434, 466), (720, 588, 589, 590), (719, 587, 588, 720), (718, 716, 587, 719), (588, 585, 586, 589), (587, 584, 585, 588), (716, 714, 584, 587), (585, 582, 583, 586), (584, 581, 582, 585), (714, 712, 581, 584), (582, 579, 580, 583), (581, 578, 579, 582), (712, 710, 578, 581), (579, 576, 577, 580), (578, 575, 576, 579), (710, 708, 575, 578), (576, 573, 574, 577), (575, 572, 573, 576), (708, 706, 572, 575), (886, 923, 932, 895), (572, 569, 570, 573), (706, 704, 569, 572), (889, 926, 930, 893), (569, 566, 567, 570), (704, 702, 566, 569), (888, 925, 933, 896), (566, 563, 564, 567), (702, 700, 563, 566), (896, 933, 927, 890), (563, 560, 561, 564), (700, 698, 560, 563), (561, 558, 559, 562), (560, 557, 558, 561), (698, 696, 557, 560), (558, 555, 556, 559), (718, 592, 658, 660, 662, 664, 666, 668, 670, 672, 674, 676, 678, 680, 682, 684, 686, 688, 690, 692, 694, 696, 698, 700, 702, 704, 706, 708, 710, 712, 714, 716), (676, 674, 524, 527), (555, 552, 553, 556), (502, 499, 591, 657), (499, 590, 717, 591), (673, 474, 475, 675), (505, 502, 657, 659), (658, 592, 497, 500), (527, 524, 525, 528), (508, 505, 659, 661), (500, 497, 498, 501), (528, 525, 526, 529), (511, 508, 661, 663), (501, 498, 499, 502), (678, 676, 527, 530), (514, 511, 663, 665), (592, 718, 719, 497), (530, 527, 528, 531), (517, 514, 665, 667), (497, 719, 720, 498), (531, 528, 529, 532), (520, 517, 667, 669), (498, 720, 590, 499), (680, 678, 530, 533), (523, 520, 669, 671), (660, 658, 500, 503), (533, 530, 531, 534), (526, 523, 671, 673), (503, 500, 501, 504), (534, 531, 532, 535), (624, 656, 655, 623), (298, 604, 603, 296), (328, 619, 618, 326), (284, 597, 596, 282), (306, 608, 607, 304), (336, 623, 622, 334), (314, 612, 611, 312), (292, 601, 600, 290), (322, 616, 615, 320), (300, 605, 604, 298), (330, 620, 619, 328), (286, 598, 597, 284), (308, 609, 608, 306), (338, 624, 623, 336), (316, 613, 612, 314), (294, 602, 601, 292), (324, 617, 616, 322), (280, 595, 594, 278), (302, 606, 605, 300), (332, 621, 620, 330), (310, 610, 609, 308), (288, 599, 598, 286), (318, 614, 613, 316), (296, 603, 602, 294), (276, 593, 624, 338), (326, 618, 617, 324), (278, 594, 593, 276), (282, 596, 595, 280), (304, 607, 606, 302), (334, 622, 621, 332), (312, 611, 610, 310), (290, 600, 599, 288), (626, 627, 628, 629, 630, 631, 632, 633, 634, 635, 636, 637, 638, 639, 640, 641, 642, 643, 644, 645, 646, 647, 648, 649, 650, 651, 652, 653, 654, 655, 656, 625), (613, 645, 644, 612), (602, 634, 633, 601), (622, 654, 653, 621), (611, 643, 642, 610), (600, 632, 631, 599), (620, 652, 651, 619), (598, 630, 629, 597), (609, 641, 640, 608), (618, 650, 649, 617), (596, 628, 627, 595), (607, 639, 638, 606), (616, 648, 647, 615), (594, 626, 625, 593), (605, 637, 636, 604), (593, 625, 656, 624), (614, 646, 645, 613), (603, 635, 634, 602), (623, 655, 654, 622), (612, 644, 643, 611), (601, 633, 632, 600), (621, 653, 652, 620), (610, 642, 641, 609), (599, 631, 630, 598), (619, 651, 650, 618), (597, 629, 628, 596), (608, 640, 639, 607), (617, 649, 648, 616), (595, 627, 626, 594), (606, 638, 637, 605), (615, 647, 646, 614), (604, 636, 635, 603), (529, 526, 673, 675), (504, 501, 502, 505), (682, 680, 533, 536), (532, 529, 675, 677), (662, 660, 503, 506), (536, 533, 534, 537), (535, 532, 677, 679), (506, 503, 504, 507), (537, 534, 535, 538), (538, 535, 679, 681), (507, 504, 505, 508), (684, 682, 536, 539), (541, 538, 681, 683), (664, 662, 506, 509), (539, 536, 537, 540), (544, 541, 683, 685), (509, 506, 507, 510), (540, 537, 538, 541), (547, 544, 685, 687), (510, 507, 508, 511), (686, 684, 539, 542), (550, 547, 687, 689), (666, 664, 509, 512), (542, 539, 540, 543), (553, 550, 689, 691), (512, 509, 510, 513), (543, 540, 541, 544), (556, 553, 691, 693), (513, 510, 511, 514), (688, 686, 542, 545), (559, 556, 693, 695), (668, 666, 512, 515), (545, 542, 543, 546), (562, 559, 695, 697), (515, 512, 513, 516), (546, 543, 544, 547), (516, 513, 514, 517), (690, 688, 545, 548), (860, 897, 908, 871), (670, 668, 515, 518), (548, 545, 546, 549), (880, 917, 912, 875), (518, 515, 516, 519), (549, 546, 547, 550), (519, 516, 517, 520), (692, 690, 548, 551), (577, 574, 705, 707), (672, 670, 518, 521), (551, 548, 549, 552), (580, 577, 707, 709), (521, 518, 519, 522), (552, 549, 550, 553), (583, 580, 709, 711), (522, 519, 520, 523), (694, 692, 551, 554), (586, 583, 711, 713), (674, 672, 521, 524), (554, 551, 552, 555), (589, 586, 713, 715), (524, 521, 522, 525), (557, 554, 555, 558), (590, 589, 715, 717), (525, 522, 523, 526), (696, 694, 554, 557), (796, 846, 822, 761), (778, 838, 835, 775), (723, 728, 725, 294, 292), (723, 292, 290, 721, 732), (729, 815, 812, 726), (779, 839, 831, 771), (735, 759, 768, 744), (744, 768, 757, 733), (739, 763, 760, 736), (743, 767, 758, 734), (746, 745, 755), (746, 751, 748, 747, 756, 745), (748, 754, 750, 749, 752, 747), (750, 753, 749), (734, 746, 755, 743), (798, 748, 751, 783), (733, 745, 756, 744), (744, 756, 747, 735), (735, 747, 752, 740), (738, 750, 754, 742), (754, 748, 798, 742), (743, 755, 745, 733), (749, 753, 741, 793, 799, 737), (741, 753, 750, 738, 791), (740, 752, 749, 737), (786, 803, 783, 751, 746, 734), (758, 767, 792), (758, 792, 782), (766, 797, 762), (762, 797, 789), (740, 764, 759, 735), (742, 766, 762, 738), (736, 760, 766, 742), (733, 757, 767, 743), (793, 790, 761, 737), (791, 789, 765, 741), (737, 761, 764, 740), (786, 782, 763, 739), (361, 364, 770, 778, 775), (774, 776, 769, 726, 730, 724, 773), (355, 358, 772, 779, 771, 722, 731, 721, 290, 288), (364, 367, 296, 294, 725, 729, 726, 769, 780, 770), (773, 724, 727, 722, 771, 781), (358, 361, 775, 777, 772), (741, 765, 790, 793), (736, 798, 783, 739), (365, 368, 367, 364, 787, 801, 788), (794, 361, 358, 784, 804), (359, 362, 795, 800, 785), (730, 816, 810, 724), (739, 783, 803, 786), (796, 761, 790), (792, 845, 842, 782), (738, 762, 789, 791), (734, 758, 782, 786), (742, 798, 736), (362, 365, 788, 806, 795), (794, 802, 787, 364, 361), (356, 359, 785, 805, 784, 358, 355), (773, 833, 834, 774), (737, 799, 793), (768, 828, 819, 757), (808, 807, 817), (808, 813, 810, 809, 818, 807), (810, 816, 812, 811, 814, 809), (812, 815, 811), (830, 840, 829), (835, 838, 830, 829, 836, 834), (832, 837, 835, 834, 833, 841, 831), (832, 831, 839), (842, 845, 819, 828, 820, 821, 823), (843, 847, 846, 844, 825), (845, 827, 819), (821, 820, 824, 822, 846, 847, 826), (772, 832, 839, 779), (782, 842, 823, 763), (726, 812, 816, 730), (797, 847, 843, 789), (764, 824, 820, 759), (725, 811, 815, 729), (770, 830, 838, 778), (781, 841, 833, 773), (757, 819, 827, 767), (724, 810, 813, 727), (727, 813, 808, 722), (776, 836, 829, 769), (761, 822, 824, 764), (723, 809, 814, 728), (780, 840, 830, 770), (767, 827, 845, 792), (759, 820, 828, 768), (731, 817, 807, 721), (774, 834, 836, 776), (766, 826, 847, 797), (771, 831, 841, 781), (760, 821, 826, 766), (722, 808, 817, 731), (790, 844, 846, 796), (775, 835, 837, 777), (728, 814, 811, 725), (769, 829, 840, 780), (789, 843, 825, 765), (732, 818, 809, 723), (851, 855, 850), (853, 859, 851, 850, 856, 852), (849, 854, 853, 852, 857, 848), (849, 848, 858), (805, 858, 848, 784), (795, 853, 854, 800), (784, 848, 857, 804), (804, 857, 852, 794), (787, 850, 855, 801), (801, 855, 851, 788), (800, 854, 849, 785), (802, 856, 850, 787), (862, 701, 703, 860, 871), (868, 905, 902, 865), (882, 919, 911, 874), (568, 565, 873, 881, 878), (877, 879, 872, 865, 869, 863, 876), (574, 571, 875, 882, 874, 861, 870, 860, 703, 705), (565, 562, 697, 699, 864, 868, 865, 872, 883, 873), (876, 863, 866, 861, 874, 884), (571, 568, 878, 880, 875), (564, 561, 562, 565, 887, 892, 888), (889, 568, 571, 885, 894), (570, 567, 890, 891, 886), (869, 906, 900, 863), (567, 564, 888, 896, 890), (889, 893, 887, 565, 568), (573, 570, 886, 895, 885, 571, 574), (876, 913, 914, 877), (898, 897, 907), (898, 903, 900, 899, 908, 897), (900, 906, 902, 901, 904, 899), (902, 905, 901), (910, 920, 909), (915, 918, 910, 909, 916, 914), (912, 917, 915, 914, 913, 921, 911), (912, 911, 919), (875, 912, 919, 882), (865, 902, 906, 869), (864, 901, 905, 868), (873, 910, 918, 881), (884, 921, 913, 876), (863, 900, 903, 866), (866, 903, 898, 861), (879, 916, 909, 872), (862, 899, 904, 867), (883, 920, 910, 873), (870, 907, 897, 860), (877, 914, 916, 879), (874, 911, 921, 884), (861, 898, 907, 870), (878, 915, 917, 880), (867, 904, 901, 864), (872, 909, 920, 883), (871, 908, 899, 862), (925, 929, 924), (927, 933, 925, 924, 930, 926), (923, 928, 927, 926, 931, 922), (923, 922, 932), (895, 932, 922, 885), (890, 927, 928, 891), (885, 922, 931, 894), (894, 931, 926, 889), (887, 924, 929, 892), (892, 929, 925, 888), (891, 928, 923, 886), (893, 930, 924, 887), (946, 969, 970, 947), (938, 67, 22, 940), (949, 972, 975, 952), (948, 971, 968, 945), (959, 986, 983, 957), (944, 966, 969, 946), (939, 37, 82, 937), (956, 981, 984, 958), (951, 974, 973, 950), (936, 203, 67, 938), (945, 968, 965, 943), (957, 983, 980, 955), (942, 963, 966, 944), (937, 82, 218, 935), (954, 978, 981, 956), (935, 218, 989, 961), (947, 970, 971, 948), (934, 249, 203, 936), (960, 987, 249, 934), (943, 965, 962, 941), (955, 980, 977, 953), (950, 973, 972, 949), (940, 22, 963, 942), (952, 975, 978, 954), (202, 954, 956, 217), (51, 940, 942, 66), (219, 957, 955, 204), (68, 943, 941, 53), (218, 82, 188, 234), (234, 188, 203, 249), (188, 52, 67, 203), (82, 37, 52, 188), (52, 7, 22, 67), (37, 962, 7, 52), (7, 964, 963, 22), (962, 965, 964, 7), (964, 967, 966, 963), (965, 968, 967, 964), (967, 970, 969, 966), (968, 971, 970, 967), (973, 976, 975, 972), (974, 977, 976, 973), (976, 979, 978, 975), (977, 980, 979, 976), (979, 982, 981, 978), (980, 983, 982, 979), (982, 985, 984, 981), (983, 986, 985, 982), (985, 988, 987, 984), (986, 989, 988, 985), (988, 234, 249, 987), (989, 218, 234, 988), (958, 984, 987, 960), (953, 977, 974, 951), (941, 962, 37, 939), (961, 989, 986, 959), (968, 98, 97, 967), (96, 97, 967, 966), (976, 173, 174, 977), (172, 173, 976, 975)])
me_sphere_001.polygons.foreach_set('material_index', [0, 0, 0, 0, 0, 0, 0, 0, 0, 0, 0, 0, 0, 0, 3, 0, 3, 3, 3, 3, 3, 3, 0, 3, 3, 3, 3, 3, 0, 0, 0, 0, 0, 0, 0, 0, 0, 0, 0, 0, 0, 0, 3, 0, 3, 3, 3, 3, 3, 3, 0, 3, 3, 3, 3, 3, 0, 0, 0, 0, 0, 0, 0, 0, 0, 0, 0, 0, 0, 0, 3, 0, 3, 3, 3, 3, 3, 3, 0, 3, 3, 3, 3, 3, 0, 0, 0, 0, 0, 0, 0, 0, 0, 0, 0, 0, 0, 0, 3, 3, 3, 3, 3, 3, 3, 3, 3, 3, 3, 3, 3, 3, 0, 0, 0, 0, 0, 0, 0, 0, 0, 0, 0, 0, 0, 0, 3, 3, 3, 3, 3, 3, 3, 3, 3, 3, 3, 3, 3, 3, 0, 0, 0, 0, 0, 0, 0, 0, 0, 0, 0, 0, 0, 0, 3, 0, 3, 3, 3, 3, 3, 3, 0, 3, 3, 3, 3, 3, 0, 0, 0, 0, 0, 0, 0, 0, 0, 0, 0, 0, 0, 0, 3, 0, 3, 3, 3, 3, 3, 3, 0, 3, 3, 3, 3, 3, 0, 0, 0, 0, 0, 0, 0, 0, 0, 0, 0, 0, 0, 0, 0, 0, 3, 3, 0, 0, 3, 3, 0, 0, 3, 3, 0, 0, 3, 3, 0, 0, 3, 3, 0, 0, 3, 3, 0, 0, 3, 3, 0, 0, 3, 0, 0, 3, 3, 3, 3, 0, 0, 3, 3, 3, 3, 3, 3, 3, 2, 0, 0, 0, 0, 0, 0, 0, 0, 0, 0, 0, 0, 0, 0, 0, 3, 0, 0, 0, 0, 0, 0, 0, 0, 0, 3, 0, 3, 0, 0, 0, 0, 0, 0, 0, 0, 0, 0, 0, 0, 0, 0, 0, 3, 0, 3, 0, 0, 0, 0, 0, 0, 0, 0, 0, 0, 0, 0, 0, 0, 0, 3, 0, 3, 0, 0, 0, 0, 0, 0, 0, 0, 0, 0, 0, 0, 0, 0, 0, 3, 0, 3, 0, 0, 0, 0, 0, 0, 3, 0, 0, 0, 0, 0, 0, 0, 0, 0, 0, 3, 0, 0, 0, 0, 0, 0, 0, 0, 0, 0, 0, 0, 0, 3, 0, 0, 0, 0, 0, 3, 0, 0, 0, 0, 0, 3, 0, 0, 0, 0, 0, 3, 0, 0, 0, 0, 0, 3, 0, 0, 0, 0, 0, 0, 0, 0, 0, 0, 0, 0, 0, 0, 0, 0, 0, 0, 0, 0, 0, 0, 0, 0, 0, 0, 0, 0, 0, 0, 0, 0, 0, 0, 0, 0, 0, 0, 0, 0, 0, 0, 0, 0, 0, 0, 0, 0, 0, 0, 0, 0, 0, 0, 0, 0, 0, 0, 0, 0, 0, 0, 0, 0, 0, 0, 0, 0, 0, 0, 0, 0, 0, 0, 3, 0, 0, 0, 0, 0, 3, 0, 0, 0, 0, 0, 3, 0, 0, 0, 0, 0, 3, 0, 0, 0, 0, 0, 3, 0, 0, 0, 0, 0, 0, 0, 0, 0, 0, 0, 0, 0, 3, 0, 0, 0, 0, 0, 0, 0, 0, 0, 0, 3, 0, 0, 0, 0, 0, 0, 3, 0, 3, 0, 0, 0, 0, 0, 0, 0, 0, 0, 0, 0, 0, 0, 0, 0, 0, 0, 0, 0, 0, 0, 0, 0, 0, 0, 0, 0, 0, 0, 0, 0, 0, 0, 0, 0, 0, 0, 0, 0, 0, 0, 0, 0, 0, 0, 0, 0, 0, 0, 0, 0, 0, 0, 0, 0, 0, 0, 0, 0, 0, 0, 0, 0, 0, 0, 0, 0, 0, 0, 0, 0, 0, 0, 0, 0, 0, 0, 0, 0, 3, 0, 3, 0, 0, 0, 0, 0, 0, 0, 0, 0, 0, 0, 0, 0, 0, 0, 3, 0, 3, 0, 0, 0, 0, 0, 0, 0, 0, 0, 0, 0, 0, 0, 3, 0, 3, 0, 0, 0, 0, 0, 0, 0, 0, 0, 3, 0, 0, 0, 0, 0, 0, 0, 0, 0, 0, 0, 0, 0, 2, 2, 2, 2, 0, 0, 0, 0, 0, 0, 0, 0, 0, 0, 0, 0, 0, 0, 0, 0, 0, 0, 0, 0, 0, 0, 0, 0, 0, 0, 0, 0, 0, 0, 0, 0, 0, 0, 0, 0, 0, 0, 0, 0, 0, 0, 0, 0, 0, 0, 0, 0, 2, 2, 2, 2, 2, 2, 2, 2, 0, 0, 0, 0, 0, 0, 0, 0, 0, 0, 0, 0, 0, 0, 0, 0, 0, 0, 0, 0, 0, 0, 0, 0, 0, 0, 0, 0, 0, 0, 0, 0, 0, 0, 0, 0, 0, 0, 0, 0, 0, 0, 0, 0, 0, 0, 0, 0, 0, 0, 0, 0, 0, 0, 0, 0, 0, 0, 0, 0, 0, 0, 2, 2, 2, 2, 2, 2, 2, 2, 0, 0, 0, 0, 0, 0, 0, 0, 0, 0, 0, 0, 0, 0, 0, 0, 0, 0, 2, 2, 2, 2, 0, 0, 0, 0, 0, 0, 0, 0, 0, 0, 0, 0, 0, 0, 0, 0, 0, 0, 0, 0, 0, 0, 0, 0, 0, 0, 0, 0, 0, 0, 0, 0, 0, 0, 0, 0, 1, 1, 1, 1, 1, 1, 1, 1, 1, 1, 0, 0, 0, 0, 1, 1, 1, 1, 1, 1, 1, 1, 1, 1, 0, 0, 0, 0, 0, 0, 0, 0])
me_sphere_001.materials.append(mat_body)
me_sphere_001.materials.append(mat_red)
me_sphere_001.materials.append(mat_black)
me_sphere_001.materials.append(mat_navy)
me_sphere_001.use_remesh_preserve_volume = False
me_sphere_001.use_remesh_preserve_attributes = False
me_sphere_001.use_mirror_vertex_groups = False
me_sphere_001.update()

# ---- objects
ob_rightside = bpy.data.objects.new('RightSide', me_sphere_001)

# ---- transforms, parenting, visibility, modifiers, constraints
ob_rightside.location = (-2.749, 0.0, 0.0)
ob_rightside.lineart.crease_threshold = 0.0

# ---- collection membership
col_collection_1.objects.link(ob_rightside)

# ---- scene / render settings (as saved in the file)
scene.frame_start = 1; scene.frame_end = 250; scene.frame_set(1)
scene.render.engine = 'BLENDER_EEVEE_NEXT'
scene.render.resolution_percentage = 50
scene.render.dither_intensity = 0.0
scene.cycles.use_denoising = False
scene.cycles.samples = 10
scene.cycles.sampling_pattern = 'TABULATED_SOBOL'
scene.cycles.light_sampling_threshold = 0.0
scene.cycles.use_adaptive_sampling = False
scene.cycles.use_light_tree = False
scene.cycles.blur_glossy = 0.0
scene.cycles.pixel_filter_type = 'GAUSSIAN'
scene.cycles.sample_clamp_indirect = 0.0
scene.view_settings.view_transform = 'Standard'
bpy.context.view_layer.update()

# ---- added for rendering (the .blend has no active camera and no usable light): camera, sun
cam_auto = bpy.data.cameras.new('AutoCamera')
cam_auto.lens = 50.0
cam_auto.sensor_width = 36.0
cam_auto.clip_end = 1000.0
ob_auto_camera = bpy.data.objects.new('AutoCamera', cam_auto)
scene.collection.objects.link(ob_auto_camera)
ob_auto_camera.location = (1.06036, -3.92371, 2.51069)
ob_auto_camera.rotation_euler = (1.09748, -7.21219e-08, 0.694738)
scene.camera = ob_auto_camera
light_auto_sun = bpy.data.lights.new('AutoSun', 'SUN')
light_auto_sun.energy = 3.0
light_auto_sun.angle = 0.0523599
ob_auto_sun = bpy.data.objects.new('AutoSun', light_auto_sun)
scene.collection.objects.link(ob_auto_sun)
ob_auto_sun.rotation_euler = (0.872665, 0.174533, 0.523599)
bpy.context.view_layer.update()
